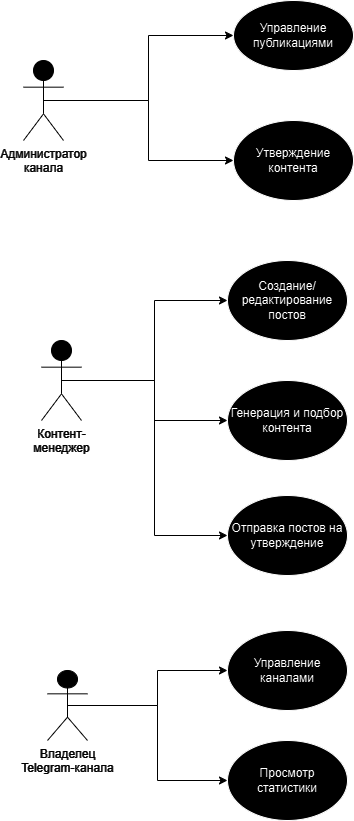

The diagram above was exported from draw.io. Its source (the exported page's mxGraphModel, read from the mxfile embedded in the PNG):
<mxGraphModel dx="1221" dy="725" grid="1" gridSize="10" guides="1" tooltips="1" connect="1" arrows="1" fold="1" page="1" pageScale="1" pageWidth="827" pageHeight="1169" background="#ffffff" math="0" shadow="0">
  <root>
    <mxCell id="0" />
    <mxCell id="1" parent="0" />
    <mxCell id="2djBjG2pLfbx5bjbNhGn-26" style="edgeStyle=orthogonalEdgeStyle;rounded=0;orthogonalLoop=1;jettySize=auto;html=1;exitX=0.5;exitY=0.5;exitDx=0;exitDy=0;exitPerimeter=0;entryX=0;entryY=0.5;entryDx=0;entryDy=0;strokeColor=#FFFFFF;" edge="1" parent="1" source="2djBjG2pLfbx5bjbNhGn-1" target="2djBjG2pLfbx5bjbNhGn-4">
      <mxGeometry relative="1" as="geometry" />
    </mxCell>
    <mxCell id="2djBjG2pLfbx5bjbNhGn-28" style="edgeStyle=orthogonalEdgeStyle;rounded=0;orthogonalLoop=1;jettySize=auto;html=1;exitX=0.5;exitY=0.5;exitDx=0;exitDy=0;exitPerimeter=0;entryX=0;entryY=0.5;entryDx=0;entryDy=0;strokeColor=#FFFFFF;" edge="1" parent="1" source="2djBjG2pLfbx5bjbNhGn-1" target="2djBjG2pLfbx5bjbNhGn-18">
      <mxGeometry relative="1" as="geometry" />
    </mxCell>
    <mxCell id="2djBjG2pLfbx5bjbNhGn-1" value="&lt;font color=&quot;#fcfcfc&quot;&gt;Администратор&lt;br&gt;канала&lt;/font&gt;" style="shape=umlActor;verticalLabelPosition=bottom;verticalAlign=top;html=1;outlineConnect=0;strokeColor=#FFFFFF;" vertex="1" parent="1">
      <mxGeometry x="90" y="110" width="40" height="80" as="geometry" />
    </mxCell>
    <mxCell id="2djBjG2pLfbx5bjbNhGn-15" style="edgeStyle=orthogonalEdgeStyle;rounded=0;orthogonalLoop=1;jettySize=auto;html=1;strokeColor=#FFFFFF;" edge="1" parent="1" source="2djBjG2pLfbx5bjbNhGn-2" target="2djBjG2pLfbx5bjbNhGn-9">
      <mxGeometry relative="1" as="geometry" />
    </mxCell>
    <mxCell id="2djBjG2pLfbx5bjbNhGn-16" style="edgeStyle=orthogonalEdgeStyle;rounded=0;orthogonalLoop=1;jettySize=auto;html=1;exitX=0.5;exitY=0.5;exitDx=0;exitDy=0;exitPerimeter=0;entryX=0;entryY=0.5;entryDx=0;entryDy=0;strokeColor=#FFFFFF;" edge="1" parent="1" source="2djBjG2pLfbx5bjbNhGn-2" target="2djBjG2pLfbx5bjbNhGn-10">
      <mxGeometry relative="1" as="geometry" />
    </mxCell>
    <mxCell id="2djBjG2pLfbx5bjbNhGn-17" style="edgeStyle=orthogonalEdgeStyle;rounded=0;orthogonalLoop=1;jettySize=auto;html=1;exitX=0.5;exitY=0.5;exitDx=0;exitDy=0;exitPerimeter=0;entryX=0;entryY=0.5;entryDx=0;entryDy=0;strokeColor=#FFFFFF;" edge="1" parent="1" source="2djBjG2pLfbx5bjbNhGn-2" target="2djBjG2pLfbx5bjbNhGn-11">
      <mxGeometry relative="1" as="geometry" />
    </mxCell>
    <mxCell id="2djBjG2pLfbx5bjbNhGn-2" value="&lt;font color=&quot;#ffffff&quot;&gt;Контент-&lt;br&gt;менеджер&lt;/font&gt;" style="shape=umlActor;verticalLabelPosition=bottom;verticalAlign=top;html=1;outlineConnect=0;strokeColor=#FFFFFF;" vertex="1" parent="1">
      <mxGeometry x="108" y="390" width="40" height="80" as="geometry" />
    </mxCell>
    <mxCell id="2djBjG2pLfbx5bjbNhGn-30" style="edgeStyle=orthogonalEdgeStyle;rounded=0;orthogonalLoop=1;jettySize=auto;html=1;exitX=0.5;exitY=0.5;exitDx=0;exitDy=0;exitPerimeter=0;entryX=0;entryY=0.5;entryDx=0;entryDy=0;strokeColor=#FFFFFF;" edge="1" parent="1" source="2djBjG2pLfbx5bjbNhGn-3" target="2djBjG2pLfbx5bjbNhGn-6">
      <mxGeometry relative="1" as="geometry" />
    </mxCell>
    <mxCell id="2djBjG2pLfbx5bjbNhGn-31" style="edgeStyle=orthogonalEdgeStyle;rounded=0;orthogonalLoop=1;jettySize=auto;html=1;exitX=0.5;exitY=0.5;exitDx=0;exitDy=0;exitPerimeter=0;entryX=0;entryY=0.5;entryDx=0;entryDy=0;strokeColor=#FFFFFF;" edge="1" parent="1" source="2djBjG2pLfbx5bjbNhGn-3" target="2djBjG2pLfbx5bjbNhGn-7">
      <mxGeometry relative="1" as="geometry" />
    </mxCell>
    <mxCell id="2djBjG2pLfbx5bjbNhGn-3" value="&lt;font color=&quot;#ffffff&quot;&gt;Владелец&lt;br&gt;Telegram-канала&lt;/font&gt;" style="shape=umlActor;verticalLabelPosition=bottom;verticalAlign=top;html=1;outlineConnect=0;strokeColor=#FFFFFF;" vertex="1" parent="1">
      <mxGeometry x="114" y="720" width="40" height="70" as="geometry" />
    </mxCell>
    <mxCell id="2djBjG2pLfbx5bjbNhGn-4" value="Управление публикациями" style="ellipse;whiteSpace=wrap;html=1;" vertex="1" parent="1">
      <mxGeometry x="300" y="50" width="120" height="70" as="geometry" />
    </mxCell>
    <mxCell id="2djBjG2pLfbx5bjbNhGn-6" value="Управление каналами" style="ellipse;whiteSpace=wrap;html=1;" vertex="1" parent="1">
      <mxGeometry x="294" y="680" width="120" height="80" as="geometry" />
    </mxCell>
    <mxCell id="2djBjG2pLfbx5bjbNhGn-7" value="Просмотр статистики" style="ellipse;whiteSpace=wrap;html=1;" vertex="1" parent="1">
      <mxGeometry x="294" y="790" width="120" height="80" as="geometry" />
    </mxCell>
    <mxCell id="2djBjG2pLfbx5bjbNhGn-9" value="Создание/редактирование постов" style="ellipse;whiteSpace=wrap;html=1;" vertex="1" parent="1">
      <mxGeometry x="294" y="310" width="120" height="80" as="geometry" />
    </mxCell>
    <mxCell id="2djBjG2pLfbx5bjbNhGn-10" value="Отправка постов на утверждение" style="ellipse;whiteSpace=wrap;html=1;" vertex="1" parent="1">
      <mxGeometry x="294" y="545" width="120" height="80" as="geometry" />
    </mxCell>
    <mxCell id="2djBjG2pLfbx5bjbNhGn-11" value="Генерация и подбор контента" style="ellipse;whiteSpace=wrap;html=1;" vertex="1" parent="1">
      <mxGeometry x="294" y="430" width="120" height="80" as="geometry" />
    </mxCell>
    <mxCell id="2djBjG2pLfbx5bjbNhGn-18" value="Утверждение контента" style="ellipse;whiteSpace=wrap;html=1;" vertex="1" parent="1">
      <mxGeometry x="300" y="170" width="120" height="80" as="geometry" />
    </mxCell>
  </root>
</mxGraphModel>